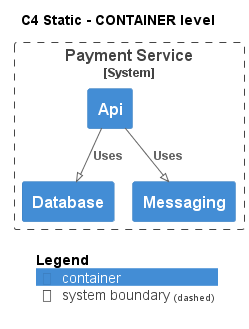

The diagram above was rendered by PlantUML. Its source (embedded in the PNG):
@startuml
!pragma layout smetana
!include ..\..\..\..\.c4s\C4_Container.puml

AddElementTag("state:new", $bgColor=green, $fontColor=#ffffff, $borderColor=green, $shadowing="False")
AddElementTag("state:changed", $bgColor=orange, $fontColor=#ffffff, $borderColor=orange, $shadowing="False")
AddElementTag("state:removed", $bgColor=red, $fontColor=#ffffff, $borderColor=red, $shadowing="False")

AddRelTag("state:new", $textColor=green, $lineColor=green)
AddRelTag("state:changed", $textColor=orange, $lineColor=orange)
AddRelTag("state:removed", $textColor=red, $lineColor=red)

SHOW_PERSON_PORTRAIT()
LAYOUT_TOP_DOWN()

skinparam linetype polyline

title C4 Static - CONTAINER level


System_Boundary(ECommercePlatform.SoftwareSystems.PaymentService, "Payment Service") {
    Container(ECommercePlatform.SoftwareSystems.PaymentService.Containers.Api, "Api", "", "")
    Container(ECommercePlatform.SoftwareSystems.PaymentService.Containers.Database, "Database", "", "")
    Container(ECommercePlatform.SoftwareSystems.PaymentService.Containers.Messaging, "Messaging", "", "")
}

Rel(ECommercePlatform.SoftwareSystems.PaymentService.Containers.Api, ECommercePlatform.SoftwareSystems.PaymentService.Containers.Database, "Uses")
Rel(ECommercePlatform.SoftwareSystems.PaymentService.Containers.Api, ECommercePlatform.SoftwareSystems.PaymentService.Containers.Messaging, "Uses")


SHOW_LEGEND()
@enduml